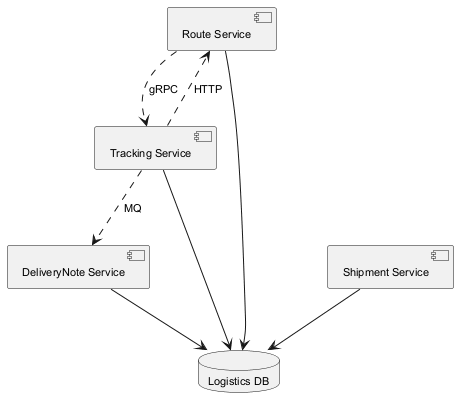

The diagram above was rendered by PlantUML. Its source (embedded in the PNG):
@startuml
skinparam defaultFontSize 11
component "DeliveryNote Service" as C_DeliveryNoteService
component "Route Service" as C_RouteService
component "Shipment Service" as C_ShipmentService
component "Tracking Service" as C_TrackingService
database "Logistics DB" as DB_logistics
C_DeliveryNoteService --> DB_logistics
C_RouteService --> DB_logistics
C_ShipmentService --> DB_logistics
C_TrackingService --> DB_logistics
C_RouteService ..> C_TrackingService : gRPC
C_TrackingService ..> C_RouteService : HTTP
C_TrackingService ..> C_DeliveryNoteService : MQ
@enduml